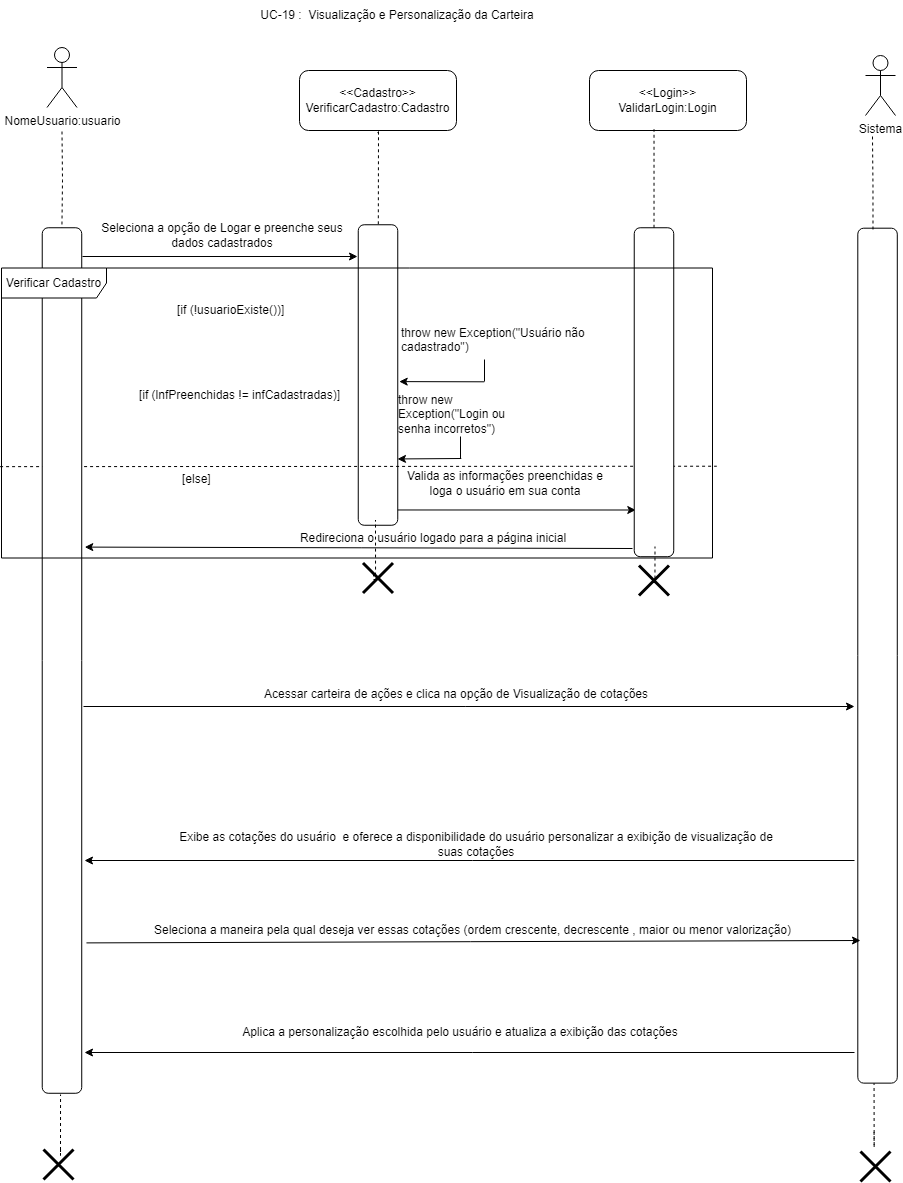

The diagram above was exported from draw.io. Its source (the exported page's mxGraphModel, read from the mxfile embedded in the PNG):
<mxGraphModel dx="1687" dy="908" grid="0" gridSize="10" guides="1" tooltips="1" connect="1" arrows="1" fold="1" page="1" pageScale="1" pageWidth="827" pageHeight="1169" math="0" shadow="0">
  <root>
    <mxCell id="0" />
    <mxCell id="1" parent="0" />
    <mxCell id="9-nUj879syIoakzDQb2d-1" style="edgeStyle=orthogonalEdgeStyle;rounded=0;orthogonalLoop=1;jettySize=auto;html=1;endArrow=none;endFill=0;dashed=1;" edge="1" parent="1" target="9-nUj879syIoakzDQb2d-26">
      <mxGeometry relative="1" as="geometry">
        <mxPoint x="506.5" y="338" as="sourcePoint" />
      </mxGeometry>
    </mxCell>
    <mxCell id="9-nUj879syIoakzDQb2d-2" value="NomeUsuario:usuario" style="shape=umlActor;verticalLabelPosition=bottom;verticalAlign=top;html=1;outlineConnect=0;" vertex="1" parent="1">
      <mxGeometry x="491.5" y="254" width="30" height="60" as="geometry" />
    </mxCell>
    <mxCell id="9-nUj879syIoakzDQb2d-3" style="edgeStyle=orthogonalEdgeStyle;rounded=0;orthogonalLoop=1;jettySize=auto;html=1;endArrow=none;endFill=0;dashed=1;" edge="1" parent="1" target="9-nUj879syIoakzDQb2d-5">
      <mxGeometry relative="1" as="geometry">
        <mxPoint x="823" y="341" as="sourcePoint" />
        <Array as="points">
          <mxPoint x="821" y="339" />
          <mxPoint x="821" y="338" />
          <mxPoint x="823" y="338" />
        </Array>
      </mxGeometry>
    </mxCell>
    <mxCell id="9-nUj879syIoakzDQb2d-4" style="edgeStyle=orthogonalEdgeStyle;rounded=0;orthogonalLoop=1;jettySize=auto;html=1;" edge="1" parent="1">
      <mxGeometry relative="1" as="geometry">
        <mxPoint x="1080.298620689655" y="716.5" as="targetPoint" />
        <mxPoint x="827.9998554797271" y="631" as="sourcePoint" />
        <Array as="points">
          <mxPoint x="827.54" y="716.75" />
        </Array>
      </mxGeometry>
    </mxCell>
    <mxCell id="9-nUj879syIoakzDQb2d-5" value="" style="rounded=1;whiteSpace=wrap;html=1;rotation=90;" vertex="1" parent="1">
      <mxGeometry x="672.25" y="561.75" width="300.5" height="39.5" as="geometry" />
    </mxCell>
    <mxCell id="9-nUj879syIoakzDQb2d-6" value="Seleciona a opção de Logar e preenche seus dados cadastrados" style="text;html=1;align=center;verticalAlign=middle;whiteSpace=wrap;rounded=0;" vertex="1" parent="1">
      <mxGeometry x="534" y="427" width="266" height="30" as="geometry" />
    </mxCell>
    <mxCell id="9-nUj879syIoakzDQb2d-7" value="&lt;div&gt;&amp;lt;&amp;lt;Cadastro&amp;gt;&amp;gt;&lt;/div&gt;VerificarCadastro:Cadastro" style="rounded=1;whiteSpace=wrap;html=1;" vertex="1" parent="1">
      <mxGeometry x="744" y="277" width="157" height="60" as="geometry" />
    </mxCell>
    <mxCell id="9-nUj879syIoakzDQb2d-8" value="Valida as informações preenchidas e loga o usuário em sua conta" style="text;html=1;align=center;verticalAlign=middle;whiteSpace=wrap;rounded=0;" vertex="1" parent="1">
      <mxGeometry x="849" y="675" width="202" height="30" as="geometry" />
    </mxCell>
    <mxCell id="9-nUj879syIoakzDQb2d-9" value="" style="endArrow=none;dashed=1;html=1;rounded=0;entryX=0.995;entryY=0.532;entryDx=0;entryDy=0;entryPerimeter=0;exitX=-0.002;exitY=0.685;exitDx=0;exitDy=0;exitPerimeter=0;" edge="1" parent="1" source="9-nUj879syIoakzDQb2d-30">
      <mxGeometry width="50" height="50" relative="1" as="geometry">
        <mxPoint x="625.9300000000001" y="672.724" as="sourcePoint" />
        <mxPoint x="1161.325" y="672.724" as="targetPoint" />
      </mxGeometry>
    </mxCell>
    <mxCell id="9-nUj879syIoakzDQb2d-10" value="" style="edgeStyle=orthogonalEdgeStyle;rounded=0;orthogonalLoop=1;jettySize=auto;html=1;endArrow=none;endFill=0;" edge="1" parent="1">
      <mxGeometry relative="1" as="geometry">
        <mxPoint x="905" y="643" as="sourcePoint" />
        <mxPoint x="905" y="665" as="targetPoint" />
      </mxGeometry>
    </mxCell>
    <mxCell id="9-nUj879syIoakzDQb2d-11" value="throw new Exception(&quot;Login ou senha incorretos&quot;)" style="text;whiteSpace=wrap;html=1;" vertex="1" parent="1">
      <mxGeometry x="841" y="593" width="134" height="36" as="geometry" />
    </mxCell>
    <mxCell id="9-nUj879syIoakzDQb2d-12" value="" style="endArrow=classic;html=1;rounded=0;" edge="1" parent="1">
      <mxGeometry width="50" height="50" relative="1" as="geometry">
        <mxPoint x="527" y="463" as="sourcePoint" />
        <mxPoint x="802" y="463" as="targetPoint" />
      </mxGeometry>
    </mxCell>
    <mxCell id="9-nUj879syIoakzDQb2d-13" value="" style="endArrow=classic;html=1;rounded=0;entryX=0.944;entryY=0.001;entryDx=0;entryDy=0;entryPerimeter=0;" edge="1" parent="1">
      <mxGeometry width="50" height="50" relative="1" as="geometry">
        <mxPoint x="905.79" y="665" as="sourcePoint" />
        <mxPoint x="842.0004999999999" y="665.45" as="targetPoint" />
      </mxGeometry>
    </mxCell>
    <mxCell id="9-nUj879syIoakzDQb2d-14" value="" style="shape=umlDestroy;whiteSpace=wrap;html=1;strokeWidth=3;targetShapes=umlLifeline;" vertex="1" parent="1">
      <mxGeometry x="807.5" y="769.44" width="30" height="30" as="geometry" />
    </mxCell>
    <mxCell id="9-nUj879syIoakzDQb2d-15" value="Redireciona o usuário logado para a página inicial" style="text;html=1;align=center;verticalAlign=middle;whiteSpace=wrap;rounded=0;" vertex="1" parent="1">
      <mxGeometry x="700" y="729.5" width="356" height="30" as="geometry" />
    </mxCell>
    <mxCell id="9-nUj879syIoakzDQb2d-16" value="" style="shape=umlDestroy;whiteSpace=wrap;html=1;strokeWidth=3;targetShapes=umlLifeline;" vertex="1" parent="1">
      <mxGeometry x="488" y="1356" width="30" height="30" as="geometry" />
    </mxCell>
    <mxCell id="9-nUj879syIoakzDQb2d-17" value="" style="shape=umlDestroy;whiteSpace=wrap;html=1;strokeWidth=3;targetShapes=umlLifeline;" vertex="1" parent="1">
      <mxGeometry x="1083.49" y="772" width="30" height="30" as="geometry" />
    </mxCell>
    <mxCell id="9-nUj879syIoakzDQb2d-18" value="UC-19 :&amp;nbsp; Visualização e Personalização da Carteira" style="text;html=1;align=center;verticalAlign=middle;whiteSpace=wrap;rounded=0;" vertex="1" parent="1">
      <mxGeometry x="690" y="207" width="304" height="30" as="geometry" />
    </mxCell>
    <mxCell id="9-nUj879syIoakzDQb2d-19" value="[if (lnfPreenchidas != infCadastradas)]" style="text;html=1;align=center;verticalAlign=middle;resizable=0;points=[];autosize=1;strokeColor=none;fillColor=none;" vertex="1" parent="1">
      <mxGeometry x="574" y="589" width="219" height="26" as="geometry" />
    </mxCell>
    <mxCell id="9-nUj879syIoakzDQb2d-20" value="[if (!usuarioExiste())]" style="text;whiteSpace=wrap;html=1;" vertex="1" parent="1">
      <mxGeometry x="620" y="503" width="229" height="36" as="geometry" />
    </mxCell>
    <mxCell id="9-nUj879syIoakzDQb2d-21" value="throw new Exception(&quot;Usuário não cadastrado&quot;)" style="text;whiteSpace=wrap;html=1;" vertex="1" parent="1">
      <mxGeometry x="844" y="525.5" width="212" height="36" as="geometry" />
    </mxCell>
    <mxCell id="9-nUj879syIoakzDQb2d-22" value="" style="edgeStyle=orthogonalEdgeStyle;rounded=0;orthogonalLoop=1;jettySize=auto;html=1;endArrow=none;endFill=0;" edge="1" parent="1">
      <mxGeometry relative="1" as="geometry">
        <mxPoint x="929" y="566" as="sourcePoint" />
        <mxPoint x="929" y="588" as="targetPoint" />
      </mxGeometry>
    </mxCell>
    <mxCell id="9-nUj879syIoakzDQb2d-23" value="" style="endArrow=classic;html=1;rounded=0;entryX=0.522;entryY=-0.037;entryDx=0;entryDy=0;entryPerimeter=0;" edge="1" parent="1" target="9-nUj879syIoakzDQb2d-5">
      <mxGeometry width="50" height="50" relative="1" as="geometry">
        <mxPoint x="928.79" y="588.31" as="sourcePoint" />
        <mxPoint x="865.0004999999999" y="588.76" as="targetPoint" />
      </mxGeometry>
    </mxCell>
    <mxCell id="9-nUj879syIoakzDQb2d-24" value="[else]" style="text;whiteSpace=wrap;html=1;" vertex="1" parent="1">
      <mxGeometry x="625" y="672" width="229" height="36" as="geometry" />
    </mxCell>
    <mxCell id="9-nUj879syIoakzDQb2d-25" value="" style="rounded=1;whiteSpace=wrap;html=1;rotation=90;" vertex="1" parent="1">
      <mxGeometry x="934.02" y="578.98" width="328.95" height="39.5" as="geometry" />
    </mxCell>
    <mxCell id="9-nUj879syIoakzDQb2d-26" value="" style="rounded=1;whiteSpace=wrap;html=1;rotation=90;" vertex="1" parent="1">
      <mxGeometry x="73.73" y="847.27" width="865.52" height="39.5" as="geometry" />
    </mxCell>
    <mxCell id="9-nUj879syIoakzDQb2d-27" value="" style="endArrow=classic;html=1;rounded=0;entryX=0.952;entryY=-0.076;entryDx=0;entryDy=0;entryPerimeter=0;" edge="1" parent="1">
      <mxGeometry width="50" height="50" relative="1" as="geometry">
        <mxPoint x="1077" y="755" as="sourcePoint" />
        <mxPoint x="529.252" y="753.6019999999999" as="targetPoint" />
      </mxGeometry>
    </mxCell>
    <mxCell id="9-nUj879syIoakzDQb2d-28" value="&lt;div&gt;&amp;lt;&amp;lt;Login&amp;gt;&amp;gt;&lt;/div&gt;ValidarLogin:Login" style="rounded=1;whiteSpace=wrap;html=1;" vertex="1" parent="1">
      <mxGeometry x="1034" y="277" width="157" height="60" as="geometry" />
    </mxCell>
    <mxCell id="9-nUj879syIoakzDQb2d-29" style="edgeStyle=orthogonalEdgeStyle;rounded=0;orthogonalLoop=1;jettySize=auto;html=1;entryX=0.411;entryY=0.978;entryDx=0;entryDy=0;entryPerimeter=0;endArrow=none;endFill=0;dashed=1;" edge="1" parent="1" source="9-nUj879syIoakzDQb2d-25" target="9-nUj879syIoakzDQb2d-28">
      <mxGeometry relative="1" as="geometry" />
    </mxCell>
    <mxCell id="9-nUj879syIoakzDQb2d-30" value="Verificar Cadastro" style="shape=umlFrame;whiteSpace=wrap;html=1;pointerEvents=0;width=105;height=30;" vertex="1" parent="1">
      <mxGeometry x="446" y="474.5" width="711" height="290" as="geometry" />
    </mxCell>
    <mxCell id="9-nUj879syIoakzDQb2d-35" style="edgeStyle=orthogonalEdgeStyle;rounded=0;orthogonalLoop=1;jettySize=auto;html=1;entryX=0.411;entryY=0.978;entryDx=0;entryDy=0;entryPerimeter=0;endArrow=none;endFill=0;dashed=1;" edge="1" parent="1">
      <mxGeometry relative="1" as="geometry">
        <mxPoint x="1097.49" y="789" as="sourcePoint" />
        <mxPoint x="1099.49" y="753" as="targetPoint" />
        <Array as="points">
          <mxPoint x="1099.49" y="789" />
        </Array>
      </mxGeometry>
    </mxCell>
    <mxCell id="9-nUj879syIoakzDQb2d-36" style="edgeStyle=orthogonalEdgeStyle;rounded=0;orthogonalLoop=1;jettySize=auto;html=1;entryX=0.411;entryY=0.978;entryDx=0;entryDy=0;entryPerimeter=0;endArrow=none;endFill=0;dashed=1;exitX=0.402;exitY=0.398;exitDx=0;exitDy=0;exitPerimeter=0;" edge="1" parent="1" source="9-nUj879syIoakzDQb2d-14">
      <mxGeometry relative="1" as="geometry">
        <mxPoint x="818" y="762.5" as="sourcePoint" />
        <mxPoint x="820" y="726.5" as="targetPoint" />
        <Array as="points">
          <mxPoint x="818" y="781" />
          <mxPoint x="818" y="786" />
          <mxPoint x="820" y="786" />
        </Array>
      </mxGeometry>
    </mxCell>
    <mxCell id="9-nUj879syIoakzDQb2d-39" style="edgeStyle=orthogonalEdgeStyle;rounded=0;orthogonalLoop=1;jettySize=auto;html=1;entryX=0.411;entryY=0.978;entryDx=0;entryDy=0;entryPerimeter=0;endArrow=none;endFill=0;dashed=1;exitX=0.402;exitY=0.398;exitDx=0;exitDy=0;exitPerimeter=0;" edge="1" parent="1">
      <mxGeometry relative="1" as="geometry">
        <mxPoint x="505.03999999999996" y="1355.5" as="sourcePoint" />
        <mxPoint x="505.03999999999996" y="1301" as="targetPoint" />
        <Array as="points">
          <mxPoint x="505.6" y="1362" />
          <mxPoint x="505.6" y="1362" />
        </Array>
      </mxGeometry>
    </mxCell>
    <mxCell id="9-nUj879syIoakzDQb2d-40" style="edgeStyle=orthogonalEdgeStyle;rounded=0;orthogonalLoop=1;jettySize=auto;html=1;entryX=0.411;entryY=0.978;entryDx=0;entryDy=0;entryPerimeter=0;endArrow=none;endFill=0;dashed=1;exitX=0.402;exitY=0.398;exitDx=0;exitDy=0;exitPerimeter=0;" edge="1" parent="1">
      <mxGeometry relative="1" as="geometry">
        <mxPoint x="1318.55" y="1338.5" as="sourcePoint" />
        <mxPoint x="1318.55" y="1284" as="targetPoint" />
        <Array as="points">
          <mxPoint x="1319.11" y="1354" />
          <mxPoint x="1319.11" y="1354" />
        </Array>
      </mxGeometry>
    </mxCell>
    <mxCell id="9-nUj879syIoakzDQb2d-64" value="" style="rounded=1;whiteSpace=wrap;html=1;rotation=90;" vertex="1" parent="1">
      <mxGeometry x="894.59" y="842.41" width="854.94" height="39.5" as="geometry" />
    </mxCell>
    <mxCell id="9-nUj879syIoakzDQb2d-65" value="Sistema" style="shape=umlActor;verticalLabelPosition=bottom;verticalAlign=top;html=1;outlineConnect=0;" vertex="1" parent="1">
      <mxGeometry x="1310" y="262" width="30" height="60" as="geometry" />
    </mxCell>
    <mxCell id="9-nUj879syIoakzDQb2d-66" style="edgeStyle=orthogonalEdgeStyle;rounded=0;orthogonalLoop=1;jettySize=auto;html=1;endArrow=none;endFill=0;dashed=1;" edge="1" parent="1">
      <mxGeometry relative="1" as="geometry">
        <mxPoint x="1317" y="343" as="sourcePoint" />
        <mxPoint x="1317.5" y="439" as="targetPoint" />
      </mxGeometry>
    </mxCell>
    <mxCell id="9-nUj879syIoakzDQb2d-72" value="" style="shape=umlDestroy;whiteSpace=wrap;html=1;strokeWidth=3;targetShapes=umlLifeline;" vertex="1" parent="1">
      <mxGeometry x="1305" y="1358" width="30" height="30" as="geometry" />
    </mxCell>
    <mxCell id="9-nUj879syIoakzDQb2d-74" value="" style="endArrow=classic;html=1;rounded=0;" edge="1" parent="1">
      <mxGeometry width="50" height="50" relative="1" as="geometry">
        <mxPoint x="528" y="913" as="sourcePoint" />
        <mxPoint x="1299" y="913" as="targetPoint" />
      </mxGeometry>
    </mxCell>
    <mxCell id="9-nUj879syIoakzDQb2d-75" value="Acessar carteira de ações e clica na opção de Visualização de cotações" style="text;html=1;align=center;verticalAlign=middle;whiteSpace=wrap;rounded=0;" vertex="1" parent="1">
      <mxGeometry x="579" y="886" width="644" height="30" as="geometry" />
    </mxCell>
    <mxCell id="9-nUj879syIoakzDQb2d-76" value="" style="endArrow=classic;html=1;rounded=0;" edge="1" parent="1">
      <mxGeometry width="50" height="50" relative="1" as="geometry">
        <mxPoint x="1299" y="1067" as="sourcePoint" />
        <mxPoint x="529" y="1067" as="targetPoint" />
      </mxGeometry>
    </mxCell>
    <mxCell id="9-nUj879syIoakzDQb2d-78" value="" style="endArrow=classic;html=1;rounded=0;entryX=0.565;entryY=1.057;entryDx=0;entryDy=0;entryPerimeter=0;" edge="1" parent="1">
      <mxGeometry width="50" height="50" relative="1" as="geometry">
        <mxPoint x="530.94" y="1149.4" as="sourcePoint" />
        <mxPoint x="1304.9985000000001" y="1147" as="targetPoint" />
      </mxGeometry>
    </mxCell>
    <mxCell id="9-nUj879syIoakzDQb2d-79" value="Seleciona a maneira pela qual deseja ver essas cotações (ordem crescente, decrescente , maior ou menor valorização)" style="text;html=1;align=center;verticalAlign=middle;whiteSpace=wrap;rounded=0;" vertex="1" parent="1">
      <mxGeometry x="560" y="1122" width="715" height="30" as="geometry" />
    </mxCell>
    <mxCell id="9-nUj879syIoakzDQb2d-80" value="Exibe as cotações do usuário&amp;nbsp; e oferece a disponibilidade do usuário personalizar a exibição de visualização de suas cotações" style="text;html=1;align=center;verticalAlign=middle;whiteSpace=wrap;rounded=0;" vertex="1" parent="1">
      <mxGeometry x="612" y="1036" width="618" height="30" as="geometry" />
    </mxCell>
    <mxCell id="9-nUj879syIoakzDQb2d-84" value="" style="endArrow=classic;html=1;rounded=0;" edge="1" parent="1">
      <mxGeometry width="50" height="50" relative="1" as="geometry">
        <mxPoint x="1299" y="1259" as="sourcePoint" />
        <mxPoint x="529" y="1259" as="targetPoint" />
      </mxGeometry>
    </mxCell>
    <mxCell id="9-nUj879syIoakzDQb2d-85" value="Aplica a personalização escolhida pelo usuário e atualiza a exibição das cotações" style="text;html=1;align=center;verticalAlign=middle;whiteSpace=wrap;rounded=0;" vertex="1" parent="1">
      <mxGeometry x="603" y="1224" width="604" height="30" as="geometry" />
    </mxCell>
  </root>
</mxGraphModel>